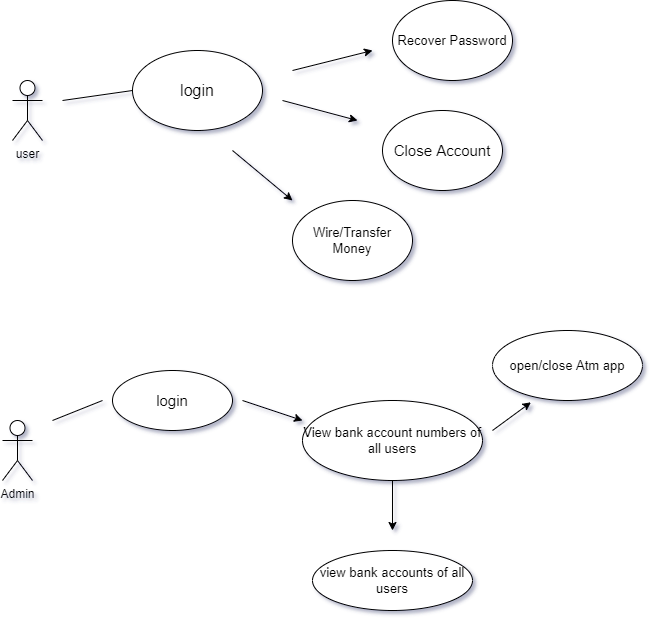

The diagram above was exported from draw.io. Its source (the exported page's mxGraphModel, read from the mxfile embedded in the PNG):
<mxGraphModel dx="1038" dy="605" grid="1" gridSize="10" guides="1" tooltips="1" connect="1" arrows="1" fold="1" page="1" pageScale="1" pageWidth="850" pageHeight="1100" background="#ffffff" math="0" shadow="1">
  <root>
    <mxCell id="0" />
    <mxCell id="1" parent="0" />
    <mxCell id="YRrWfvTBGNpEfe81avCT-4" value="&lt;p style=&quot;line-height: 1.2&quot;&gt;&lt;font style=&quot;font-size: 16px&quot;&gt;login&lt;/font&gt;&lt;/p&gt;" style="ellipse;whiteSpace=wrap;html=1;strokeWidth=1;" vertex="1" parent="1">
      <mxGeometry x="190" y="60" width="130" height="80" as="geometry" />
    </mxCell>
    <mxCell id="YRrWfvTBGNpEfe81avCT-11" value="" style="endArrow=classic;html=1;rounded=0;" edge="1" parent="1">
      <mxGeometry width="50" height="50" relative="1" as="geometry">
        <mxPoint x="340" y="110" as="sourcePoint" />
        <mxPoint x="415" y="130" as="targetPoint" />
      </mxGeometry>
    </mxCell>
    <mxCell id="YRrWfvTBGNpEfe81avCT-12" value="" style="endArrow=classic;html=1;rounded=0;" edge="1" parent="1">
      <mxGeometry width="50" height="50" relative="1" as="geometry">
        <mxPoint x="290" y="160" as="sourcePoint" />
        <mxPoint x="350" y="210" as="targetPoint" />
      </mxGeometry>
    </mxCell>
    <mxCell id="YRrWfvTBGNpEfe81avCT-14" value="&lt;font style=&quot;font-size: 13px&quot;&gt;Wire/Transfer Money&lt;/font&gt;" style="ellipse;whiteSpace=wrap;html=1;" vertex="1" parent="1">
      <mxGeometry x="350" y="210" width="120" height="80" as="geometry" />
    </mxCell>
    <mxCell id="YRrWfvTBGNpEfe81avCT-15" value="&lt;font style=&quot;font-size: 15px&quot;&gt;Close Account&lt;/font&gt;" style="ellipse;whiteSpace=wrap;html=1;" vertex="1" parent="1">
      <mxGeometry x="440" y="120" width="120" height="80" as="geometry" />
    </mxCell>
    <mxCell id="YRrWfvTBGNpEfe81avCT-16" value="&lt;font style=&quot;font-size: 13px&quot;&gt;Recover Password&lt;/font&gt;" style="ellipse;whiteSpace=wrap;html=1;" vertex="1" parent="1">
      <mxGeometry x="450" y="10" width="120" height="80" as="geometry" />
    </mxCell>
    <mxCell id="YRrWfvTBGNpEfe81avCT-17" value="" style="endArrow=classic;html=1;rounded=0;" edge="1" parent="1">
      <mxGeometry width="50" height="50" relative="1" as="geometry">
        <mxPoint x="350" y="80" as="sourcePoint" />
        <mxPoint x="430" y="60" as="targetPoint" />
      </mxGeometry>
    </mxCell>
    <mxCell id="YRrWfvTBGNpEfe81avCT-20" value="Admin" style="shape=umlActor;verticalLabelPosition=bottom;verticalAlign=top;html=1;outlineConnect=0;" vertex="1" parent="1">
      <mxGeometry x="60" y="430" width="30" height="60" as="geometry" />
    </mxCell>
    <mxCell id="YRrWfvTBGNpEfe81avCT-21" value="&lt;font style=&quot;font-size: 15px&quot;&gt;login&lt;/font&gt;" style="ellipse;whiteSpace=wrap;html=1;" vertex="1" parent="1">
      <mxGeometry x="170" y="380" width="120" height="60" as="geometry" />
    </mxCell>
    <mxCell id="YRrWfvTBGNpEfe81avCT-22" value="&lt;font style=&quot;font-size: 13px&quot;&gt;View bank account numbers of all users&lt;/font&gt;" style="ellipse;whiteSpace=wrap;html=1;" vertex="1" parent="1">
      <mxGeometry x="360" y="410" width="180" height="80" as="geometry" />
    </mxCell>
    <mxCell id="YRrWfvTBGNpEfe81avCT-23" value="&lt;font style=&quot;font-size: 13px&quot;&gt;open/close Atm app&lt;/font&gt;" style="ellipse;whiteSpace=wrap;html=1;" vertex="1" parent="1">
      <mxGeometry x="550" y="340" width="150" height="70" as="geometry" />
    </mxCell>
    <mxCell id="YRrWfvTBGNpEfe81avCT-24" value="&lt;font style=&quot;font-size: 13px&quot;&gt;view bank accounts of all users&lt;/font&gt;" style="ellipse;whiteSpace=wrap;html=1;" vertex="1" parent="1">
      <mxGeometry x="370" y="560" width="160" height="60" as="geometry" />
    </mxCell>
    <mxCell id="YRrWfvTBGNpEfe81avCT-31" value="user" style="shape=umlActor;verticalLabelPosition=bottom;verticalAlign=top;html=1;outlineConnect=0;strokeWidth=1;" vertex="1" parent="1">
      <mxGeometry x="70" y="90" width="30" height="60" as="geometry" />
    </mxCell>
    <mxCell id="YRrWfvTBGNpEfe81avCT-35" value="" style="endArrow=none;html=1;rounded=0;entryX=0;entryY=0.5;entryDx=0;entryDy=0;" edge="1" parent="1" target="YRrWfvTBGNpEfe81avCT-4">
      <mxGeometry width="50" height="50" relative="1" as="geometry">
        <mxPoint x="120" y="110" as="sourcePoint" />
        <mxPoint x="200" y="60" as="targetPoint" />
      </mxGeometry>
    </mxCell>
    <mxCell id="YRrWfvTBGNpEfe81avCT-41" value="" style="endArrow=classic;html=1;rounded=0;exitX=0.5;exitY=1;exitDx=0;exitDy=0;" edge="1" parent="1" source="YRrWfvTBGNpEfe81avCT-22">
      <mxGeometry width="50" height="50" relative="1" as="geometry">
        <mxPoint x="400" y="610" as="sourcePoint" />
        <mxPoint x="450" y="540" as="targetPoint" />
      </mxGeometry>
    </mxCell>
    <mxCell id="YRrWfvTBGNpEfe81avCT-42" value="" style="endArrow=classic;html=1;rounded=0;entryX=0.256;entryY=1.026;entryDx=0;entryDy=0;entryPerimeter=0;" edge="1" parent="1" target="YRrWfvTBGNpEfe81avCT-23">
      <mxGeometry width="50" height="50" relative="1" as="geometry">
        <mxPoint x="550" y="440" as="sourcePoint" />
        <mxPoint x="450" y="560" as="targetPoint" />
      </mxGeometry>
    </mxCell>
    <mxCell id="YRrWfvTBGNpEfe81avCT-43" value="" style="endArrow=classic;html=1;rounded=0;" edge="1" parent="1">
      <mxGeometry width="50" height="50" relative="1" as="geometry">
        <mxPoint x="300" y="410" as="sourcePoint" />
        <mxPoint x="360" y="430" as="targetPoint" />
      </mxGeometry>
    </mxCell>
    <mxCell id="YRrWfvTBGNpEfe81avCT-44" value="" style="endArrow=none;html=1;rounded=0;" edge="1" parent="1">
      <mxGeometry width="50" height="50" relative="1" as="geometry">
        <mxPoint x="110" y="430" as="sourcePoint" />
        <mxPoint x="160" y="410" as="targetPoint" />
      </mxGeometry>
    </mxCell>
  </root>
</mxGraphModel>